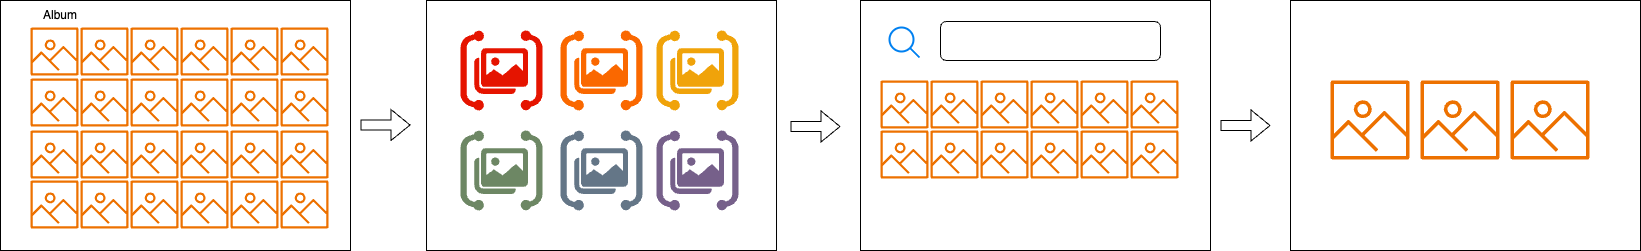

The diagram above was exported from draw.io. Its source (the exported page's mxGraphModel, read from the mxfile embedded in the PNG):
<mxGraphModel dx="1434" dy="793" grid="1" gridSize="10" guides="1" tooltips="1" connect="1" arrows="1" fold="1" page="1" pageScale="1" pageWidth="850" pageHeight="1100" math="0" shadow="0">
  <root>
    <mxCell id="0" />
    <mxCell id="1" parent="0" />
    <mxCell id="6noBsKo3RHV9aKZ6bu2W-84" value="" style="rounded=0;whiteSpace=wrap;html=1;" vertex="1" parent="1">
      <mxGeometry x="900" y="70" width="350" height="250" as="geometry" />
    </mxCell>
    <mxCell id="6noBsKo3RHV9aKZ6bu2W-83" value="" style="rounded=0;whiteSpace=wrap;html=1;" vertex="1" parent="1">
      <mxGeometry x="466.01" y="70" width="350" height="250" as="geometry" />
    </mxCell>
    <mxCell id="6noBsKo3RHV9aKZ6bu2W-82" value="" style="rounded=0;whiteSpace=wrap;html=1;" vertex="1" parent="1">
      <mxGeometry x="40" y="70" width="350" height="250" as="geometry" />
    </mxCell>
    <mxCell id="6noBsKo3RHV9aKZ6bu2W-28" value="" style="group" vertex="1" connectable="0" parent="1">
      <mxGeometry x="70" y="97" width="298" height="48" as="geometry" />
    </mxCell>
    <mxCell id="6noBsKo3RHV9aKZ6bu2W-2" value="" style="sketch=0;outlineConnect=0;fontColor=#232F3E;gradientColor=none;fillColor=#ED7100;strokeColor=none;dashed=0;verticalLabelPosition=bottom;verticalAlign=top;align=center;html=1;fontSize=12;fontStyle=0;aspect=fixed;pointerEvents=1;shape=mxgraph.aws4.container_registry_image;" vertex="1" parent="6noBsKo3RHV9aKZ6bu2W-28">
      <mxGeometry width="48" height="48" as="geometry" />
    </mxCell>
    <mxCell id="6noBsKo3RHV9aKZ6bu2W-3" value="" style="sketch=0;outlineConnect=0;fontColor=#232F3E;gradientColor=none;fillColor=#ED7100;strokeColor=none;dashed=0;verticalLabelPosition=bottom;verticalAlign=top;align=center;html=1;fontSize=12;fontStyle=0;aspect=fixed;pointerEvents=1;shape=mxgraph.aws4.container_registry_image;" vertex="1" parent="6noBsKo3RHV9aKZ6bu2W-28">
      <mxGeometry x="200" width="48" height="48" as="geometry" />
    </mxCell>
    <mxCell id="6noBsKo3RHV9aKZ6bu2W-4" value="" style="sketch=0;outlineConnect=0;fontColor=#232F3E;gradientColor=none;fillColor=#ED7100;strokeColor=none;dashed=0;verticalLabelPosition=bottom;verticalAlign=top;align=center;html=1;fontSize=12;fontStyle=0;aspect=fixed;pointerEvents=1;shape=mxgraph.aws4.container_registry_image;" vertex="1" parent="6noBsKo3RHV9aKZ6bu2W-28">
      <mxGeometry x="100" width="48" height="48" as="geometry" />
    </mxCell>
    <mxCell id="6noBsKo3RHV9aKZ6bu2W-5" value="" style="sketch=0;outlineConnect=0;fontColor=#232F3E;gradientColor=none;fillColor=#ED7100;strokeColor=none;dashed=0;verticalLabelPosition=bottom;verticalAlign=top;align=center;html=1;fontSize=12;fontStyle=0;aspect=fixed;pointerEvents=1;shape=mxgraph.aws4.container_registry_image;" vertex="1" parent="6noBsKo3RHV9aKZ6bu2W-28">
      <mxGeometry x="250" width="48" height="48" as="geometry" />
    </mxCell>
    <mxCell id="6noBsKo3RHV9aKZ6bu2W-7" value="" style="sketch=0;outlineConnect=0;fontColor=#232F3E;gradientColor=none;fillColor=#ED7100;strokeColor=none;dashed=0;verticalLabelPosition=bottom;verticalAlign=top;align=center;html=1;fontSize=12;fontStyle=0;aspect=fixed;pointerEvents=1;shape=mxgraph.aws4.container_registry_image;" vertex="1" parent="6noBsKo3RHV9aKZ6bu2W-28">
      <mxGeometry x="150" width="48" height="48" as="geometry" />
    </mxCell>
    <mxCell id="6noBsKo3RHV9aKZ6bu2W-8" value="" style="sketch=0;outlineConnect=0;fontColor=#232F3E;gradientColor=none;fillColor=#ED7100;strokeColor=none;dashed=0;verticalLabelPosition=bottom;verticalAlign=top;align=center;html=1;fontSize=12;fontStyle=0;aspect=fixed;pointerEvents=1;shape=mxgraph.aws4.container_registry_image;" vertex="1" parent="6noBsKo3RHV9aKZ6bu2W-28">
      <mxGeometry x="50" width="48" height="48" as="geometry" />
    </mxCell>
    <mxCell id="6noBsKo3RHV9aKZ6bu2W-29" value="" style="group" vertex="1" connectable="0" parent="1">
      <mxGeometry x="70" y="148" width="298" height="48" as="geometry" />
    </mxCell>
    <mxCell id="6noBsKo3RHV9aKZ6bu2W-30" value="" style="sketch=0;outlineConnect=0;fontColor=#232F3E;gradientColor=none;fillColor=#ED7100;strokeColor=none;dashed=0;verticalLabelPosition=bottom;verticalAlign=top;align=center;html=1;fontSize=12;fontStyle=0;aspect=fixed;pointerEvents=1;shape=mxgraph.aws4.container_registry_image;" vertex="1" parent="6noBsKo3RHV9aKZ6bu2W-29">
      <mxGeometry width="48" height="48" as="geometry" />
    </mxCell>
    <mxCell id="6noBsKo3RHV9aKZ6bu2W-31" value="" style="sketch=0;outlineConnect=0;fontColor=#232F3E;gradientColor=none;fillColor=#ED7100;strokeColor=none;dashed=0;verticalLabelPosition=bottom;verticalAlign=top;align=center;html=1;fontSize=12;fontStyle=0;aspect=fixed;pointerEvents=1;shape=mxgraph.aws4.container_registry_image;" vertex="1" parent="6noBsKo3RHV9aKZ6bu2W-29">
      <mxGeometry x="200" width="48" height="48" as="geometry" />
    </mxCell>
    <mxCell id="6noBsKo3RHV9aKZ6bu2W-32" value="" style="sketch=0;outlineConnect=0;fontColor=#232F3E;gradientColor=none;fillColor=#ED7100;strokeColor=none;dashed=0;verticalLabelPosition=bottom;verticalAlign=top;align=center;html=1;fontSize=12;fontStyle=0;aspect=fixed;pointerEvents=1;shape=mxgraph.aws4.container_registry_image;" vertex="1" parent="6noBsKo3RHV9aKZ6bu2W-29">
      <mxGeometry x="100" width="48" height="48" as="geometry" />
    </mxCell>
    <mxCell id="6noBsKo3RHV9aKZ6bu2W-33" value="" style="sketch=0;outlineConnect=0;fontColor=#232F3E;gradientColor=none;fillColor=#ED7100;strokeColor=none;dashed=0;verticalLabelPosition=bottom;verticalAlign=top;align=center;html=1;fontSize=12;fontStyle=0;aspect=fixed;pointerEvents=1;shape=mxgraph.aws4.container_registry_image;" vertex="1" parent="6noBsKo3RHV9aKZ6bu2W-29">
      <mxGeometry x="250" width="48" height="48" as="geometry" />
    </mxCell>
    <mxCell id="6noBsKo3RHV9aKZ6bu2W-34" value="" style="sketch=0;outlineConnect=0;fontColor=#232F3E;gradientColor=none;fillColor=#ED7100;strokeColor=none;dashed=0;verticalLabelPosition=bottom;verticalAlign=top;align=center;html=1;fontSize=12;fontStyle=0;aspect=fixed;pointerEvents=1;shape=mxgraph.aws4.container_registry_image;" vertex="1" parent="6noBsKo3RHV9aKZ6bu2W-29">
      <mxGeometry x="150" width="48" height="48" as="geometry" />
    </mxCell>
    <mxCell id="6noBsKo3RHV9aKZ6bu2W-35" value="" style="sketch=0;outlineConnect=0;fontColor=#232F3E;gradientColor=none;fillColor=#ED7100;strokeColor=none;dashed=0;verticalLabelPosition=bottom;verticalAlign=top;align=center;html=1;fontSize=12;fontStyle=0;aspect=fixed;pointerEvents=1;shape=mxgraph.aws4.container_registry_image;" vertex="1" parent="6noBsKo3RHV9aKZ6bu2W-29">
      <mxGeometry x="50" width="48" height="48" as="geometry" />
    </mxCell>
    <mxCell id="6noBsKo3RHV9aKZ6bu2W-36" value="" style="group" vertex="1" connectable="0" parent="1">
      <mxGeometry x="70" y="200" width="298" height="48" as="geometry" />
    </mxCell>
    <mxCell id="6noBsKo3RHV9aKZ6bu2W-37" value="" style="sketch=0;outlineConnect=0;fontColor=#232F3E;gradientColor=none;fillColor=#ED7100;strokeColor=none;dashed=0;verticalLabelPosition=bottom;verticalAlign=top;align=center;html=1;fontSize=12;fontStyle=0;aspect=fixed;pointerEvents=1;shape=mxgraph.aws4.container_registry_image;" vertex="1" parent="6noBsKo3RHV9aKZ6bu2W-36">
      <mxGeometry width="48" height="48" as="geometry" />
    </mxCell>
    <mxCell id="6noBsKo3RHV9aKZ6bu2W-38" value="" style="sketch=0;outlineConnect=0;fontColor=#232F3E;gradientColor=none;fillColor=#ED7100;strokeColor=none;dashed=0;verticalLabelPosition=bottom;verticalAlign=top;align=center;html=1;fontSize=12;fontStyle=0;aspect=fixed;pointerEvents=1;shape=mxgraph.aws4.container_registry_image;" vertex="1" parent="6noBsKo3RHV9aKZ6bu2W-36">
      <mxGeometry x="200" width="48" height="48" as="geometry" />
    </mxCell>
    <mxCell id="6noBsKo3RHV9aKZ6bu2W-39" value="" style="sketch=0;outlineConnect=0;fontColor=#232F3E;gradientColor=none;fillColor=#ED7100;strokeColor=none;dashed=0;verticalLabelPosition=bottom;verticalAlign=top;align=center;html=1;fontSize=12;fontStyle=0;aspect=fixed;pointerEvents=1;shape=mxgraph.aws4.container_registry_image;" vertex="1" parent="6noBsKo3RHV9aKZ6bu2W-36">
      <mxGeometry x="100" width="48" height="48" as="geometry" />
    </mxCell>
    <mxCell id="6noBsKo3RHV9aKZ6bu2W-40" value="" style="sketch=0;outlineConnect=0;fontColor=#232F3E;gradientColor=none;fillColor=#ED7100;strokeColor=none;dashed=0;verticalLabelPosition=bottom;verticalAlign=top;align=center;html=1;fontSize=12;fontStyle=0;aspect=fixed;pointerEvents=1;shape=mxgraph.aws4.container_registry_image;" vertex="1" parent="6noBsKo3RHV9aKZ6bu2W-36">
      <mxGeometry x="250" width="48" height="48" as="geometry" />
    </mxCell>
    <mxCell id="6noBsKo3RHV9aKZ6bu2W-41" value="" style="sketch=0;outlineConnect=0;fontColor=#232F3E;gradientColor=none;fillColor=#ED7100;strokeColor=none;dashed=0;verticalLabelPosition=bottom;verticalAlign=top;align=center;html=1;fontSize=12;fontStyle=0;aspect=fixed;pointerEvents=1;shape=mxgraph.aws4.container_registry_image;" vertex="1" parent="6noBsKo3RHV9aKZ6bu2W-36">
      <mxGeometry x="150" width="48" height="48" as="geometry" />
    </mxCell>
    <mxCell id="6noBsKo3RHV9aKZ6bu2W-42" value="" style="sketch=0;outlineConnect=0;fontColor=#232F3E;gradientColor=none;fillColor=#ED7100;strokeColor=none;dashed=0;verticalLabelPosition=bottom;verticalAlign=top;align=center;html=1;fontSize=12;fontStyle=0;aspect=fixed;pointerEvents=1;shape=mxgraph.aws4.container_registry_image;" vertex="1" parent="6noBsKo3RHV9aKZ6bu2W-36">
      <mxGeometry x="50" width="48" height="48" as="geometry" />
    </mxCell>
    <mxCell id="6noBsKo3RHV9aKZ6bu2W-50" value="" style="group" vertex="1" connectable="0" parent="1">
      <mxGeometry x="70" y="250" width="298" height="48" as="geometry" />
    </mxCell>
    <mxCell id="6noBsKo3RHV9aKZ6bu2W-51" value="" style="sketch=0;outlineConnect=0;fontColor=#232F3E;gradientColor=none;fillColor=#ED7100;strokeColor=none;dashed=0;verticalLabelPosition=bottom;verticalAlign=top;align=center;html=1;fontSize=12;fontStyle=0;aspect=fixed;pointerEvents=1;shape=mxgraph.aws4.container_registry_image;" vertex="1" parent="6noBsKo3RHV9aKZ6bu2W-50">
      <mxGeometry width="48" height="48" as="geometry" />
    </mxCell>
    <mxCell id="6noBsKo3RHV9aKZ6bu2W-52" value="" style="sketch=0;outlineConnect=0;fontColor=#232F3E;gradientColor=none;fillColor=#ED7100;strokeColor=none;dashed=0;verticalLabelPosition=bottom;verticalAlign=top;align=center;html=1;fontSize=12;fontStyle=0;aspect=fixed;pointerEvents=1;shape=mxgraph.aws4.container_registry_image;" vertex="1" parent="6noBsKo3RHV9aKZ6bu2W-50">
      <mxGeometry x="200" width="48" height="48" as="geometry" />
    </mxCell>
    <mxCell id="6noBsKo3RHV9aKZ6bu2W-53" value="" style="sketch=0;outlineConnect=0;fontColor=#232F3E;gradientColor=none;fillColor=#ED7100;strokeColor=none;dashed=0;verticalLabelPosition=bottom;verticalAlign=top;align=center;html=1;fontSize=12;fontStyle=0;aspect=fixed;pointerEvents=1;shape=mxgraph.aws4.container_registry_image;" vertex="1" parent="6noBsKo3RHV9aKZ6bu2W-50">
      <mxGeometry x="100" width="48" height="48" as="geometry" />
    </mxCell>
    <mxCell id="6noBsKo3RHV9aKZ6bu2W-54" value="" style="sketch=0;outlineConnect=0;fontColor=#232F3E;gradientColor=none;fillColor=#ED7100;strokeColor=none;dashed=0;verticalLabelPosition=bottom;verticalAlign=top;align=center;html=1;fontSize=12;fontStyle=0;aspect=fixed;pointerEvents=1;shape=mxgraph.aws4.container_registry_image;" vertex="1" parent="6noBsKo3RHV9aKZ6bu2W-50">
      <mxGeometry x="250" width="48" height="48" as="geometry" />
    </mxCell>
    <mxCell id="6noBsKo3RHV9aKZ6bu2W-55" value="" style="sketch=0;outlineConnect=0;fontColor=#232F3E;gradientColor=none;fillColor=#ED7100;strokeColor=none;dashed=0;verticalLabelPosition=bottom;verticalAlign=top;align=center;html=1;fontSize=12;fontStyle=0;aspect=fixed;pointerEvents=1;shape=mxgraph.aws4.container_registry_image;" vertex="1" parent="6noBsKo3RHV9aKZ6bu2W-50">
      <mxGeometry x="150" width="48" height="48" as="geometry" />
    </mxCell>
    <mxCell id="6noBsKo3RHV9aKZ6bu2W-56" value="" style="sketch=0;outlineConnect=0;fontColor=#232F3E;gradientColor=none;fillColor=#ED7100;strokeColor=none;dashed=0;verticalLabelPosition=bottom;verticalAlign=top;align=center;html=1;fontSize=12;fontStyle=0;aspect=fixed;pointerEvents=1;shape=mxgraph.aws4.container_registry_image;" vertex="1" parent="6noBsKo3RHV9aKZ6bu2W-50">
      <mxGeometry x="50" width="48" height="48" as="geometry" />
    </mxCell>
    <mxCell id="6noBsKo3RHV9aKZ6bu2W-64" value="Album" style="text;html=1;align=center;verticalAlign=middle;whiteSpace=wrap;rounded=0;" vertex="1" parent="1">
      <mxGeometry x="70" y="70" width="60" height="30" as="geometry" />
    </mxCell>
    <mxCell id="6noBsKo3RHV9aKZ6bu2W-74" value="" style="shape=flexArrow;endArrow=classic;html=1;rounded=0;" edge="1" parent="1">
      <mxGeometry width="50" height="50" relative="1" as="geometry">
        <mxPoint x="400" y="194.5" as="sourcePoint" />
        <mxPoint x="450" y="194.5" as="targetPoint" />
      </mxGeometry>
    </mxCell>
    <mxCell id="6noBsKo3RHV9aKZ6bu2W-76" value="" style="points=[];aspect=fixed;html=1;align=center;shadow=0;dashed=0;fillColor=#647687;strokeColor=none;shape=mxgraph.alibaba_cloud.image_recognition;fontColor=#ffffff;" vertex="1" parent="1">
      <mxGeometry x="600" y="200" width="82.01" height="80" as="geometry" />
    </mxCell>
    <mxCell id="6noBsKo3RHV9aKZ6bu2W-77" value="" style="points=[];aspect=fixed;html=1;align=center;shadow=0;dashed=0;fillColor=#e51400;strokeColor=none;shape=mxgraph.alibaba_cloud.image_recognition;fontColor=#ffffff;" vertex="1" parent="1">
      <mxGeometry x="500" y="100" width="82.01" height="80" as="geometry" />
    </mxCell>
    <mxCell id="6noBsKo3RHV9aKZ6bu2W-78" value="" style="points=[];aspect=fixed;html=1;align=center;shadow=0;dashed=0;fillColor=#6d8764;strokeColor=none;shape=mxgraph.alibaba_cloud.image_recognition;fontColor=#ffffff;" vertex="1" parent="1">
      <mxGeometry x="500" y="200" width="82.01" height="80" as="geometry" />
    </mxCell>
    <mxCell id="6noBsKo3RHV9aKZ6bu2W-79" value="" style="points=[];aspect=fixed;html=1;align=center;shadow=0;dashed=0;fillColor=#f0a30a;strokeColor=none;shape=mxgraph.alibaba_cloud.image_recognition;fontColor=#000000;" vertex="1" parent="1">
      <mxGeometry x="696" y="100" width="82.01" height="80" as="geometry" />
    </mxCell>
    <mxCell id="6noBsKo3RHV9aKZ6bu2W-80" value="" style="points=[];aspect=fixed;html=1;align=center;shadow=0;dashed=0;fillColor=#fa6800;strokeColor=none;shape=mxgraph.alibaba_cloud.image_recognition;fontColor=#000000;" vertex="1" parent="1">
      <mxGeometry x="600" y="100" width="82.01" height="80" as="geometry" />
    </mxCell>
    <mxCell id="6noBsKo3RHV9aKZ6bu2W-81" value="" style="points=[];aspect=fixed;html=1;align=center;shadow=0;dashed=0;fillColor=#76608a;strokeColor=none;shape=mxgraph.alibaba_cloud.image_recognition;fontColor=#ffffff;" vertex="1" parent="1">
      <mxGeometry x="696" y="200" width="82.01" height="80" as="geometry" />
    </mxCell>
    <mxCell id="6noBsKo3RHV9aKZ6bu2W-85" value="" style="group" vertex="1" connectable="0" parent="1">
      <mxGeometry x="920" y="150" width="298" height="48" as="geometry" />
    </mxCell>
    <mxCell id="6noBsKo3RHV9aKZ6bu2W-86" value="" style="sketch=0;outlineConnect=0;fontColor=#232F3E;gradientColor=none;fillColor=#ED7100;strokeColor=none;dashed=0;verticalLabelPosition=bottom;verticalAlign=top;align=center;html=1;fontSize=12;fontStyle=0;aspect=fixed;pointerEvents=1;shape=mxgraph.aws4.container_registry_image;" vertex="1" parent="6noBsKo3RHV9aKZ6bu2W-85">
      <mxGeometry width="48" height="48" as="geometry" />
    </mxCell>
    <mxCell id="6noBsKo3RHV9aKZ6bu2W-87" value="" style="sketch=0;outlineConnect=0;fontColor=#232F3E;gradientColor=none;fillColor=#ED7100;strokeColor=none;dashed=0;verticalLabelPosition=bottom;verticalAlign=top;align=center;html=1;fontSize=12;fontStyle=0;aspect=fixed;pointerEvents=1;shape=mxgraph.aws4.container_registry_image;" vertex="1" parent="6noBsKo3RHV9aKZ6bu2W-85">
      <mxGeometry x="200" width="48" height="48" as="geometry" />
    </mxCell>
    <mxCell id="6noBsKo3RHV9aKZ6bu2W-88" value="" style="sketch=0;outlineConnect=0;fontColor=#232F3E;gradientColor=none;fillColor=#ED7100;strokeColor=none;dashed=0;verticalLabelPosition=bottom;verticalAlign=top;align=center;html=1;fontSize=12;fontStyle=0;aspect=fixed;pointerEvents=1;shape=mxgraph.aws4.container_registry_image;" vertex="1" parent="6noBsKo3RHV9aKZ6bu2W-85">
      <mxGeometry x="100" width="48" height="48" as="geometry" />
    </mxCell>
    <mxCell id="6noBsKo3RHV9aKZ6bu2W-89" value="" style="sketch=0;outlineConnect=0;fontColor=#232F3E;gradientColor=none;fillColor=#ED7100;strokeColor=none;dashed=0;verticalLabelPosition=bottom;verticalAlign=top;align=center;html=1;fontSize=12;fontStyle=0;aspect=fixed;pointerEvents=1;shape=mxgraph.aws4.container_registry_image;" vertex="1" parent="6noBsKo3RHV9aKZ6bu2W-85">
      <mxGeometry x="250" width="48" height="48" as="geometry" />
    </mxCell>
    <mxCell id="6noBsKo3RHV9aKZ6bu2W-90" value="" style="sketch=0;outlineConnect=0;fontColor=#232F3E;gradientColor=none;fillColor=#ED7100;strokeColor=none;dashed=0;verticalLabelPosition=bottom;verticalAlign=top;align=center;html=1;fontSize=12;fontStyle=0;aspect=fixed;pointerEvents=1;shape=mxgraph.aws4.container_registry_image;" vertex="1" parent="6noBsKo3RHV9aKZ6bu2W-85">
      <mxGeometry x="150" width="48" height="48" as="geometry" />
    </mxCell>
    <mxCell id="6noBsKo3RHV9aKZ6bu2W-91" value="" style="sketch=0;outlineConnect=0;fontColor=#232F3E;gradientColor=none;fillColor=#ED7100;strokeColor=none;dashed=0;verticalLabelPosition=bottom;verticalAlign=top;align=center;html=1;fontSize=12;fontStyle=0;aspect=fixed;pointerEvents=1;shape=mxgraph.aws4.container_registry_image;" vertex="1" parent="6noBsKo3RHV9aKZ6bu2W-85">
      <mxGeometry x="50" width="48" height="48" as="geometry" />
    </mxCell>
    <mxCell id="6noBsKo3RHV9aKZ6bu2W-92" value="" style="group" vertex="1" connectable="0" parent="1">
      <mxGeometry x="920" y="200" width="298" height="48" as="geometry" />
    </mxCell>
    <mxCell id="6noBsKo3RHV9aKZ6bu2W-93" value="" style="sketch=0;outlineConnect=0;fontColor=#232F3E;gradientColor=none;fillColor=#ED7100;strokeColor=none;dashed=0;verticalLabelPosition=bottom;verticalAlign=top;align=center;html=1;fontSize=12;fontStyle=0;aspect=fixed;pointerEvents=1;shape=mxgraph.aws4.container_registry_image;" vertex="1" parent="6noBsKo3RHV9aKZ6bu2W-92">
      <mxGeometry width="48" height="48" as="geometry" />
    </mxCell>
    <mxCell id="6noBsKo3RHV9aKZ6bu2W-94" value="" style="sketch=0;outlineConnect=0;fontColor=#232F3E;gradientColor=none;fillColor=#ED7100;strokeColor=none;dashed=0;verticalLabelPosition=bottom;verticalAlign=top;align=center;html=1;fontSize=12;fontStyle=0;aspect=fixed;pointerEvents=1;shape=mxgraph.aws4.container_registry_image;" vertex="1" parent="6noBsKo3RHV9aKZ6bu2W-92">
      <mxGeometry x="200" width="48" height="48" as="geometry" />
    </mxCell>
    <mxCell id="6noBsKo3RHV9aKZ6bu2W-95" value="" style="sketch=0;outlineConnect=0;fontColor=#232F3E;gradientColor=none;fillColor=#ED7100;strokeColor=none;dashed=0;verticalLabelPosition=bottom;verticalAlign=top;align=center;html=1;fontSize=12;fontStyle=0;aspect=fixed;pointerEvents=1;shape=mxgraph.aws4.container_registry_image;" vertex="1" parent="6noBsKo3RHV9aKZ6bu2W-92">
      <mxGeometry x="100" width="48" height="48" as="geometry" />
    </mxCell>
    <mxCell id="6noBsKo3RHV9aKZ6bu2W-96" value="" style="sketch=0;outlineConnect=0;fontColor=#232F3E;gradientColor=none;fillColor=#ED7100;strokeColor=none;dashed=0;verticalLabelPosition=bottom;verticalAlign=top;align=center;html=1;fontSize=12;fontStyle=0;aspect=fixed;pointerEvents=1;shape=mxgraph.aws4.container_registry_image;" vertex="1" parent="6noBsKo3RHV9aKZ6bu2W-92">
      <mxGeometry x="250" width="48" height="48" as="geometry" />
    </mxCell>
    <mxCell id="6noBsKo3RHV9aKZ6bu2W-97" value="" style="sketch=0;outlineConnect=0;fontColor=#232F3E;gradientColor=none;fillColor=#ED7100;strokeColor=none;dashed=0;verticalLabelPosition=bottom;verticalAlign=top;align=center;html=1;fontSize=12;fontStyle=0;aspect=fixed;pointerEvents=1;shape=mxgraph.aws4.container_registry_image;" vertex="1" parent="6noBsKo3RHV9aKZ6bu2W-92">
      <mxGeometry x="150" width="48" height="48" as="geometry" />
    </mxCell>
    <mxCell id="6noBsKo3RHV9aKZ6bu2W-98" value="" style="sketch=0;outlineConnect=0;fontColor=#232F3E;gradientColor=none;fillColor=#ED7100;strokeColor=none;dashed=0;verticalLabelPosition=bottom;verticalAlign=top;align=center;html=1;fontSize=12;fontStyle=0;aspect=fixed;pointerEvents=1;shape=mxgraph.aws4.container_registry_image;" vertex="1" parent="6noBsKo3RHV9aKZ6bu2W-92">
      <mxGeometry x="50" width="48" height="48" as="geometry" />
    </mxCell>
    <mxCell id="6noBsKo3RHV9aKZ6bu2W-99" value="" style="html=1;verticalLabelPosition=bottom;align=center;labelBackgroundColor=#ffffff;verticalAlign=top;strokeWidth=2;strokeColor=#0080F0;shadow=0;dashed=0;shape=mxgraph.ios7.icons.looking_glass;" vertex="1" parent="1">
      <mxGeometry x="929" y="97" width="30" height="30" as="geometry" />
    </mxCell>
    <mxCell id="6noBsKo3RHV9aKZ6bu2W-100" value="" style="rounded=1;whiteSpace=wrap;html=1;" vertex="1" parent="1">
      <mxGeometry x="980" y="91" width="220" height="39" as="geometry" />
    </mxCell>
    <mxCell id="6noBsKo3RHV9aKZ6bu2W-109" value="" style="shape=flexArrow;endArrow=classic;html=1;rounded=0;" edge="1" parent="1">
      <mxGeometry width="50" height="50" relative="1" as="geometry">
        <mxPoint x="830" y="196" as="sourcePoint" />
        <mxPoint x="880" y="196" as="targetPoint" />
      </mxGeometry>
    </mxCell>
    <mxCell id="6noBsKo3RHV9aKZ6bu2W-110" value="" style="rounded=0;whiteSpace=wrap;html=1;" vertex="1" parent="1">
      <mxGeometry x="1330" y="70" width="350" height="250" as="geometry" />
    </mxCell>
    <mxCell id="6noBsKo3RHV9aKZ6bu2W-111" value="" style="shape=flexArrow;endArrow=classic;html=1;rounded=0;" edge="1" parent="1">
      <mxGeometry width="50" height="50" relative="1" as="geometry">
        <mxPoint x="1260" y="195" as="sourcePoint" />
        <mxPoint x="1310" y="195" as="targetPoint" />
      </mxGeometry>
    </mxCell>
    <mxCell id="6noBsKo3RHV9aKZ6bu2W-112" value="" style="sketch=0;outlineConnect=0;fontColor=#232F3E;gradientColor=none;fillColor=#ED7100;strokeColor=none;dashed=0;verticalLabelPosition=bottom;verticalAlign=top;align=center;html=1;fontSize=12;fontStyle=0;aspect=fixed;pointerEvents=1;shape=mxgraph.aws4.container_registry_image;" vertex="1" parent="1">
      <mxGeometry x="1370" y="150" width="79" height="79" as="geometry" />
    </mxCell>
    <mxCell id="6noBsKo3RHV9aKZ6bu2W-113" value="" style="sketch=0;outlineConnect=0;fontColor=#232F3E;gradientColor=none;fillColor=#ED7100;strokeColor=none;dashed=0;verticalLabelPosition=bottom;verticalAlign=top;align=center;html=1;fontSize=12;fontStyle=0;aspect=fixed;pointerEvents=1;shape=mxgraph.aws4.container_registry_image;" vertex="1" parent="1">
      <mxGeometry x="1460" y="150" width="79" height="79" as="geometry" />
    </mxCell>
    <mxCell id="6noBsKo3RHV9aKZ6bu2W-114" value="" style="sketch=0;outlineConnect=0;fontColor=#232F3E;gradientColor=none;fillColor=#ED7100;strokeColor=none;dashed=0;verticalLabelPosition=bottom;verticalAlign=top;align=center;html=1;fontSize=12;fontStyle=0;aspect=fixed;pointerEvents=1;shape=mxgraph.aws4.container_registry_image;" vertex="1" parent="1">
      <mxGeometry x="1550" y="150" width="79" height="79" as="geometry" />
    </mxCell>
  </root>
</mxGraphModel>